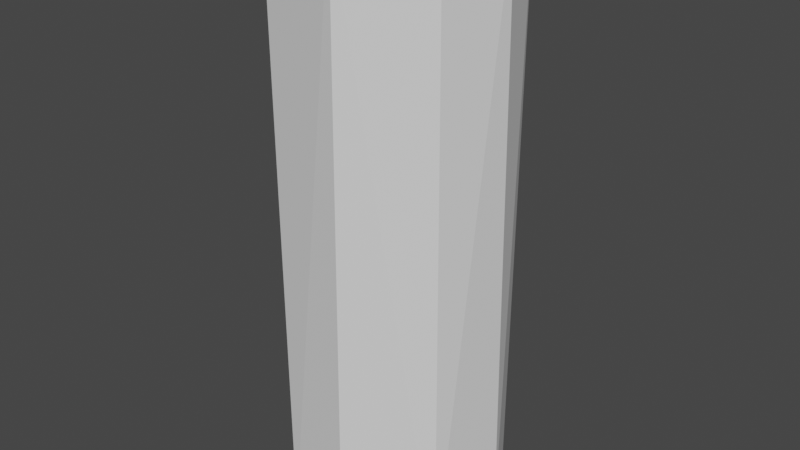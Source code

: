 # Source: LowPolyWood.blend  (saved by Blender 2.83.18; exported with 4.5.12 LTS)
import bpy
from mathutils import Matrix  # noqa: F401  (used for matrix-valued properties, if any)

bpy.ops.wm.read_factory_settings(use_empty=True)
scene = bpy.context.scene
scene.name = 'Scene'

# ---- collections
col_collection = bpy.data.collections.new('Collection'); scene.collection.children.link(col_collection)

# ---- world
world_world = bpy.data.worlds.new('World'); scene.world = world_world
world_world.use_nodes = True; world_world.node_tree.nodes.clear()
_N = world_world.node_tree.nodes; _L = world_world.node_tree.links
n0 = _N.new('ShaderNodeOutputWorld'); n0.name = 'World Output'; n0.location = (300, 300)
n1 = _N.new('ShaderNodeBackground'); n1.name = 'Background'; n1.location = (10, 300)
n1.inputs[0].default_value = (0.05088, 0.05088, 0.05088, 1.0)
_L.new(n1.outputs[0], n0.inputs[0])
n0.is_active_output = True
world_world.color = (0.05088, 0.05088, 0.05088)
world_world.use_sun_shadow = False
world_world.sun_shadow_jitter_overblur = 0.0

# ---- meshes
me_cylinder = bpy.data.meshes.new('Cylinder')
me_cylinder.from_pydata([(0.0, 1.0, -3.53), (0.0, 1.0, 3.53), (0.2487, 0.9686, -3.53), (0.2487, 0.9686, 3.53), (0.4818, 0.8763, -3.53), (0.4818, 0.8763, 3.53), (0.6845, 0.729, -3.53), (0.6845, 0.729, 3.53), (0.8443, 0.5358, -3.53), (0.8443, 0.5358, 3.53), (0.9511, 0.309, -3.53), (0.9511, 0.309, 3.53), (0.998, 0.06279, -3.53), (0.998, 0.06279, 3.53), (0.9823, -0.1874, -3.53), (0.9823, -0.1874, 3.53), (0.9048, -0.4258, -3.53), (0.9048, -0.4258, 3.53), (0.7705, -0.6374, -3.53), (0.7705, -0.6374, 3.53), (0.5878, -0.809, -3.53), (0.5878, -0.809, 3.53), (0.3681, -0.9298, -3.53), (0.3681, -0.9298, 3.53), (0.1253, -0.9921, -3.53), (0.1253, -0.9921, 3.53), (-0.1253, -0.9921, -3.53), (-0.1253, -0.9921, 3.53), (-0.3681, -0.9298, -3.53), (-0.3681, -0.9298, 3.53), (-0.5878, -0.809, -3.53), (-0.5878, -0.809, 3.53), (-0.7705, -0.6374, -3.53), (-0.7705, -0.6374, 3.53), (-0.9048, -0.4258, -3.53), (-0.9048, -0.4258, 3.53), (-0.9823, -0.1874, -3.53), (-0.9823, -0.1874, 3.53), (-0.998, 0.06279, -3.53), (-0.998, 0.06279, 3.53), (-0.9511, 0.309, -3.53), (-0.9511, 0.309, 3.53), (-0.8443, 0.5358, -3.53), (-0.8443, 0.5358, 3.53), (-0.6845, 0.729, -3.53), (-0.6845, 0.729, 3.53), (-0.4818, 0.8763, -3.53), (-0.4818, 0.8763, 3.53), (-0.2487, 0.9686, -3.53), (-0.2487, 0.9686, 3.53)], [], [(0, 1, 3, 2), (2, 3, 5, 4), (4, 5, 7, 6), (6, 7, 9, 8), (8, 9, 11, 10), (10, 11, 13, 12), (12, 13, 15, 14), (14, 15, 17, 16), (16, 17, 19, 18), (18, 19, 21, 20), (20, 21, 23, 22), (22, 23, 25, 24), (24, 25, 27, 26), (26, 27, 29, 28), (28, 29, 31, 30), (30, 31, 33, 32), (32, 33, 35, 34), (34, 35, 37, 36), (36, 37, 39, 38), (38, 39, 41, 40), (40, 41, 43, 42), (42, 43, 45, 44), (44, 45, 47, 46), (3, 1, 49, 47, 45, 43, 41, 39, 37, 35, 33, 31, 29, 27, 25, 23, 21, 19, 17, 15, 13, 11, 9, 7, 5), (46, 47, 49, 48), (48, 49, 1, 0), (0, 2, 4, 6, 8, 10, 12, 14, 16, 18, 20, 22, 24, 26, 28, 30, 32, 34, 36, 38, 40, 42, 44, 46, 48)])
_uv = me_cylinder.uv_layers.new(name='UVMap')
_uv.uv.foreach_set('vector', [1.0, 0.5, 1.0, 1.0, 0.96, 1.0, 0.96, 0.5, 0.96, 0.5, 0.96, 1.0, 0.92, 1.0, 0.92, 0.5, 0.92, 0.5, 0.92, 1.0, 0.88, 1.0, 0.88, 0.5, 0.88, 0.5, 0.88, 1.0, 0.84, 1.0, 0.84, 0.5, 0.84, 0.5, 0.84, 1.0, 0.8, 1.0, 0.8, 0.5, 0.8, 0.5, 0.8, 1.0, 0.76, 1.0, 0.76, 0.5, 0.76, 0.5, 0.76, 1.0, 0.72, 1.0, 0.72, 0.5, 0.72, 0.5, 0.72, 1.0, 0.68, 1.0, 0.68, 0.5, 0.68, 0.5, 0.68, 1.0, 0.64, 1.0, 0.64, 0.5, 0.64, 0.5, 0.64, 1.0, 0.6, 1.0, 0.6, 0.5, 0.6, 0.5, 0.6, 1.0, 0.56, 1.0, 0.56, 0.5, 0.56, 0.5, 0.56, 1.0, 0.52, 1.0, 0.52, 0.5, 0.52, 0.5, 0.52, 1.0, 0.48, 1.0, 0.48, 0.5, 0.48, 0.5, 0.48, 1.0, 0.44, 1.0, 0.44, 0.5, 0.44, 0.5, 0.44, 1.0, 0.4, 1.0, 0.4, 0.5, 0.4, 0.5, 0.4, 1.0, 0.36, 1.0, 0.36, 0.5, 0.36, 0.5, 0.36, 1.0, 0.32, 1.0, 0.32, 0.5, 0.32, 0.5, 0.32, 1.0, 0.28, 1.0, 0.28, 0.5, 0.28, 0.5, 0.28, 1.0, 0.24, 1.0, 0.24, 0.5, 0.24, 0.5, 0.24, 1.0, 0.2, 1.0, 0.2, 0.5, 0.2, 0.5, 0.2, 1.0, 0.16, 1.0, 0.16, 0.5, 0.16, 0.5, 0.16, 1.0, 0.12, 1.0, 0.12, 0.5, 0.12, 0.5, 0.12, 1.0, 0.08, 1.0, 0.08, 0.5, 0.3097, 0.4825, 0.25, 0.49, 0.1903, 0.4825, 0.1344, 0.4603, 0.08571, 0.425, 0.04736, 0.3786, 0.02175, 0.3242, 0.01047, 0.2651, 0.01425, 0.205, 0.03284, 0.1478, 0.06508, 0.09702, 0.1089, 0.05584, 0.1616, 0.02685, 0.2199, 0.01189, 0.2801, 0.01189, 0.3383, 0.02685, 0.3911, 0.05584, 0.4349, 0.09702, 0.4672, 0.1478, 0.4857, 0.205, 0.4895, 0.2651, 0.4783, 0.3242, 0.4526, 0.3786, 0.4143, 0.425, 0.3656, 0.4603, 0.08, 0.5, 0.08, 1.0, 0.04, 1.0, 0.04, 0.5, 0.04, 0.5, 0.04, 1.0, -1.788e-07, 1.0, -1.788e-07, 0.5, 0.75, 0.49, 0.8097, 0.4825, 0.8656, 0.4603, 0.9143, 0.425, 0.9526, 0.3786, 0.9783, 0.3242, 0.9895, 0.2651, 0.9857, 0.205, 0.9672, 0.1478, 0.9349, 0.09702, 0.8911, 0.05584, 0.8383, 0.02685, 0.7801, 0.01189, 0.7199, 0.01189, 0.6616, 0.02685, 0.6089, 0.05584, 0.5651, 0.09702, 0.5328, 0.1478, 0.5143, 0.205, 0.5105, 0.2651, 0.5217, 0.3242, 0.5474, 0.3786, 0.5857, 0.425, 0.6344, 0.4603, 0.6903, 0.4825])
me_cylinder.use_remesh_fix_poles = True
me_cylinder.use_remesh_preserve_attributes = False
me_cylinder.use_mirror_vertex_groups = False
me_cylinder.update()

# ---- objects
ob_cylinder = bpy.data.objects.new('Cylinder', me_cylinder)

# ---- transforms, parenting, visibility, modifiers, constraints
ob_cylinder.location = (0.0, 0.0, 0.0)
ob_cylinder.lineart.crease_threshold = 0.0
_m = ob_cylinder.modifiers.new('Displace', 'DISPLACE')
_m = ob_cylinder.modifiers.new('Decimate', 'DECIMATE')
_m.ratio = 0.3058

# ---- collection membership
col_collection.objects.link(ob_cylinder)

# ---- scene / render settings (as saved in the file)
scene.frame_start = 1; scene.frame_end = 250; scene.frame_set(1)
scene.render.engine = 'BLENDER_EEVEE_NEXT'
scene.cycles.use_denoising = False
scene.cycles.samples = 128
scene.cycles.sampling_pattern = 'TABULATED_SOBOL'
scene.cycles.use_adaptive_sampling = False
scene.cycles.use_light_tree = False
scene.view_settings.view_transform = 'Filmic'
bpy.context.view_layer.update()

# ---- added for rendering (the .blend has no active camera and no usable light): camera, sun
cam_auto = bpy.data.cameras.new('AutoCamera')
cam_auto.lens = 50.0
cam_auto.sensor_width = 36.0
cam_auto.clip_end = 1000.0
ob_auto_camera = bpy.data.objects.new('AutoCamera', cam_auto)
scene.collection.objects.link(ob_auto_camera)
ob_auto_camera.location = (7.44515, -8.92864, 5.98656)
ob_auto_camera.rotation_euler = (1.09748, -7.21219e-08, 0.694738)
scene.camera = ob_auto_camera
light_auto_sun = bpy.data.lights.new('AutoSun', 'SUN')
light_auto_sun.energy = 3.0
light_auto_sun.angle = 0.0523599
ob_auto_sun = bpy.data.objects.new('AutoSun', light_auto_sun)
scene.collection.objects.link(ob_auto_sun)
ob_auto_sun.rotation_euler = (0.872665, 0.174533, 0.523599)
bpy.context.view_layer.update()
